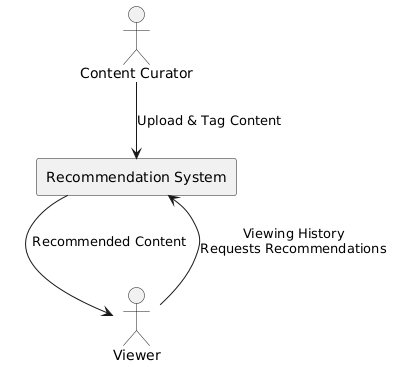

The diagram above was rendered by PlantUML. Its source (embedded in the PNG):
@startuml
actor Viewer
actor "Content Curator" as Curator

rectangle "Recommendation System" {
}

Viewer --> "Recommendation System" : Viewing History\nRequests Recommendations
"Recommendation System" --> Viewer : Recommended Content

Curator --> "Recommendation System" : Upload & Tag Content
@enduml